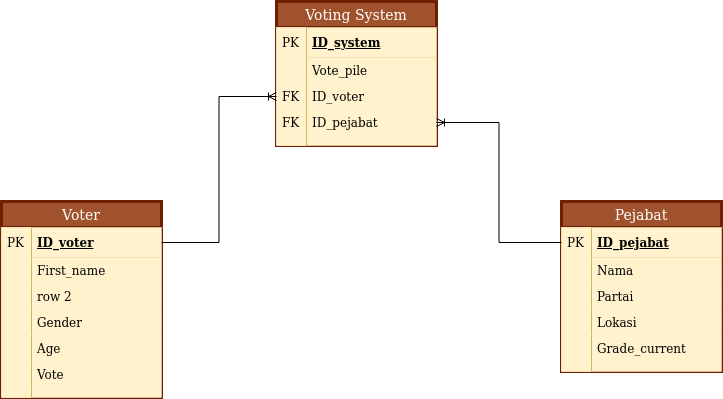

The diagram above was exported from draw.io. Its source (the exported page's mxGraphModel, read from the mxfile embedded in the PNG):
<mxGraphModel dx="1355" dy="776" grid="1" gridSize="10" guides="1" tooltips="1" connect="1" arrows="1" fold="1" page="1" pageScale="1" pageWidth="850" pageHeight="1100" background="#ffffff" math="0" shadow="0">
  <root>
    <mxCell id="0" />
    <mxCell id="1" parent="0" />
    <mxCell id="imnuI00hvsWQsDdrAOVd-14" value="Voting System" style="swimlane;fontStyle=0;childLayout=stackLayout;horizontal=1;startSize=26;horizontalStack=0;resizeParent=1;resizeParentMax=0;resizeLast=0;collapsible=1;marginBottom=0;align=center;fontSize=14;fillColor=#a0522d;strokeColor=#6D1F00;fontColor=#ffffff;strokeWidth=3;" vertex="1" parent="1">
      <mxGeometry x="345" y="60" width="160" height="144" as="geometry" />
    </mxCell>
    <mxCell id="imnuI00hvsWQsDdrAOVd-15" value="ID_system" style="shape=partialRectangle;top=0;left=0;right=0;bottom=1;align=left;verticalAlign=middle;fillColor=#fff2cc;spacingLeft=34;spacingRight=4;overflow=hidden;rotatable=0;points=[[0,0.5],[1,0.5]];portConstraint=eastwest;dropTarget=0;fontStyle=5;fontSize=12;strokeColor=#d6b656;" vertex="1" parent="imnuI00hvsWQsDdrAOVd-14">
      <mxGeometry y="26" width="160" height="30" as="geometry" />
    </mxCell>
    <mxCell id="imnuI00hvsWQsDdrAOVd-16" value="PK" style="shape=partialRectangle;top=0;left=0;bottom=0;fillColor=#fff2cc;align=left;verticalAlign=middle;spacingLeft=4;spacingRight=4;overflow=hidden;rotatable=0;points=[];portConstraint=eastwest;part=1;fontSize=12;strokeColor=#d6b656;" vertex="1" connectable="0" parent="imnuI00hvsWQsDdrAOVd-15">
      <mxGeometry width="30" height="30" as="geometry" />
    </mxCell>
    <mxCell id="imnuI00hvsWQsDdrAOVd-44" value="Vote_pile" style="shape=partialRectangle;top=0;left=0;right=0;bottom=0;align=left;verticalAlign=top;fillColor=#fff2cc;spacingLeft=34;spacingRight=4;overflow=hidden;rotatable=0;points=[[0,0.5],[1,0.5]];portConstraint=eastwest;dropTarget=0;fontSize=12;strokeColor=#d6b656;" vertex="1" parent="imnuI00hvsWQsDdrAOVd-14">
      <mxGeometry y="56" width="160" height="26" as="geometry" />
    </mxCell>
    <mxCell id="imnuI00hvsWQsDdrAOVd-45" value="" style="shape=partialRectangle;top=0;left=0;bottom=0;fillColor=#fff2cc;align=left;verticalAlign=top;spacingLeft=4;spacingRight=4;overflow=hidden;rotatable=0;points=[];portConstraint=eastwest;part=1;fontSize=12;strokeColor=#d6b656;" vertex="1" connectable="0" parent="imnuI00hvsWQsDdrAOVd-44">
      <mxGeometry width="30" height="26" as="geometry" />
    </mxCell>
    <mxCell id="imnuI00hvsWQsDdrAOVd-17" value="ID_voter" style="shape=partialRectangle;top=0;left=0;right=0;bottom=0;align=left;verticalAlign=top;fillColor=#fff2cc;spacingLeft=34;spacingRight=4;overflow=hidden;rotatable=0;points=[[0,0.5],[1,0.5]];portConstraint=eastwest;dropTarget=0;fontSize=12;strokeColor=#d6b656;" vertex="1" parent="imnuI00hvsWQsDdrAOVd-14">
      <mxGeometry y="82" width="160" height="26" as="geometry" />
    </mxCell>
    <mxCell id="imnuI00hvsWQsDdrAOVd-18" value="FK" style="shape=partialRectangle;top=0;left=0;bottom=0;fillColor=#fff2cc;align=left;verticalAlign=top;spacingLeft=4;spacingRight=4;overflow=hidden;rotatable=0;points=[];portConstraint=eastwest;part=1;fontSize=12;strokeColor=#d6b656;" vertex="1" connectable="0" parent="imnuI00hvsWQsDdrAOVd-17">
      <mxGeometry width="30" height="26" as="geometry" />
    </mxCell>
    <mxCell id="imnuI00hvsWQsDdrAOVd-19" value="ID_pejabat" style="shape=partialRectangle;top=0;left=0;right=0;bottom=0;align=left;verticalAlign=top;fillColor=#fff2cc;spacingLeft=34;spacingRight=4;overflow=hidden;rotatable=0;points=[[0,0.5],[1,0.5]];portConstraint=eastwest;dropTarget=0;fontSize=12;strokeColor=#d6b656;" vertex="1" parent="imnuI00hvsWQsDdrAOVd-14">
      <mxGeometry y="108" width="160" height="26" as="geometry" />
    </mxCell>
    <mxCell id="imnuI00hvsWQsDdrAOVd-20" value="FK" style="shape=partialRectangle;top=0;left=0;bottom=0;fillColor=#fff2cc;align=left;verticalAlign=top;spacingLeft=4;spacingRight=4;overflow=hidden;rotatable=0;points=[];portConstraint=eastwest;part=1;fontSize=12;strokeColor=#d6b656;" vertex="1" connectable="0" parent="imnuI00hvsWQsDdrAOVd-19">
      <mxGeometry width="30" height="26" as="geometry" />
    </mxCell>
    <mxCell id="imnuI00hvsWQsDdrAOVd-23" value="" style="shape=partialRectangle;top=0;left=0;right=0;bottom=0;align=left;verticalAlign=top;fillColor=#fff2cc;spacingLeft=34;spacingRight=4;overflow=hidden;rotatable=0;points=[[0,0.5],[1,0.5]];portConstraint=eastwest;dropTarget=0;fontSize=12;strokeColor=#d6b656;" vertex="1" parent="imnuI00hvsWQsDdrAOVd-14">
      <mxGeometry y="134" width="160" height="10" as="geometry" />
    </mxCell>
    <mxCell id="imnuI00hvsWQsDdrAOVd-24" value="" style="shape=partialRectangle;top=0;left=0;bottom=0;fillColor=#fff2cc;align=left;verticalAlign=top;spacingLeft=4;spacingRight=4;overflow=hidden;rotatable=0;points=[];portConstraint=eastwest;part=1;fontSize=12;strokeColor=#d6b656;" vertex="1" connectable="0" parent="imnuI00hvsWQsDdrAOVd-23">
      <mxGeometry width="30" height="10" as="geometry" />
    </mxCell>
    <mxCell id="imnuI00hvsWQsDdrAOVd-1" value="Voter" style="swimlane;fontStyle=0;childLayout=stackLayout;horizontal=1;startSize=26;horizontalStack=0;resizeParent=1;resizeParentMax=0;resizeLast=0;collapsible=1;marginBottom=0;align=center;fontSize=14;fillColor=#a0522d;strokeColor=#6D1F00;fontColor=#ffffff;strokeWidth=3;" vertex="1" parent="1">
      <mxGeometry x="70" y="260" width="160" height="196" as="geometry" />
    </mxCell>
    <mxCell id="imnuI00hvsWQsDdrAOVd-2" value="ID_voter" style="shape=partialRectangle;top=0;left=0;right=0;bottom=1;align=left;verticalAlign=middle;fillColor=#fff2cc;spacingLeft=34;spacingRight=4;overflow=hidden;rotatable=0;points=[[0,0.5],[1,0.5]];portConstraint=eastwest;dropTarget=0;fontStyle=5;fontSize=12;strokeColor=#d6b656;" vertex="1" parent="imnuI00hvsWQsDdrAOVd-1">
      <mxGeometry y="26" width="160" height="30" as="geometry" />
    </mxCell>
    <mxCell id="imnuI00hvsWQsDdrAOVd-3" value="PK" style="shape=partialRectangle;top=0;left=0;bottom=0;fillColor=#fff2cc;align=left;verticalAlign=middle;spacingLeft=4;spacingRight=4;overflow=hidden;rotatable=0;points=[];portConstraint=eastwest;part=1;fontSize=12;strokeColor=#d6b656;" vertex="1" connectable="0" parent="imnuI00hvsWQsDdrAOVd-2">
      <mxGeometry width="30" height="30" as="geometry" />
    </mxCell>
    <mxCell id="imnuI00hvsWQsDdrAOVd-4" value="First_name" style="shape=partialRectangle;top=0;left=0;right=0;bottom=0;align=left;verticalAlign=top;fillColor=#fff2cc;spacingLeft=34;spacingRight=4;overflow=hidden;rotatable=0;points=[[0,0.5],[1,0.5]];portConstraint=eastwest;dropTarget=0;fontSize=12;strokeColor=#d6b656;" vertex="1" parent="imnuI00hvsWQsDdrAOVd-1">
      <mxGeometry y="56" width="160" height="26" as="geometry" />
    </mxCell>
    <mxCell id="imnuI00hvsWQsDdrAOVd-5" value="" style="shape=partialRectangle;top=0;left=0;bottom=0;fillColor=#fff2cc;align=left;verticalAlign=top;spacingLeft=4;spacingRight=4;overflow=hidden;rotatable=0;points=[];portConstraint=eastwest;part=1;fontSize=12;strokeColor=#d6b656;" vertex="1" connectable="0" parent="imnuI00hvsWQsDdrAOVd-4">
      <mxGeometry width="30" height="26" as="geometry" />
    </mxCell>
    <mxCell id="imnuI00hvsWQsDdrAOVd-6" value="row 2" style="shape=partialRectangle;top=0;left=0;right=0;bottom=0;align=left;verticalAlign=top;fillColor=#fff2cc;spacingLeft=34;spacingRight=4;overflow=hidden;rotatable=0;points=[[0,0.5],[1,0.5]];portConstraint=eastwest;dropTarget=0;fontSize=12;strokeColor=#d6b656;" vertex="1" parent="imnuI00hvsWQsDdrAOVd-1">
      <mxGeometry y="82" width="160" height="26" as="geometry" />
    </mxCell>
    <mxCell id="imnuI00hvsWQsDdrAOVd-7" value="" style="shape=partialRectangle;top=0;left=0;bottom=0;fillColor=#fff2cc;align=left;verticalAlign=top;spacingLeft=4;spacingRight=4;overflow=hidden;rotatable=0;points=[];portConstraint=eastwest;part=1;fontSize=12;strokeColor=#d6b656;" vertex="1" connectable="0" parent="imnuI00hvsWQsDdrAOVd-6">
      <mxGeometry width="30" height="26" as="geometry" />
    </mxCell>
    <mxCell id="imnuI00hvsWQsDdrAOVd-8" value="Gender" style="shape=partialRectangle;top=0;left=0;right=0;bottom=0;align=left;verticalAlign=top;fillColor=#fff2cc;spacingLeft=34;spacingRight=4;overflow=hidden;rotatable=0;points=[[0,0.5],[1,0.5]];portConstraint=eastwest;dropTarget=0;fontSize=12;strokeColor=#d6b656;" vertex="1" parent="imnuI00hvsWQsDdrAOVd-1">
      <mxGeometry y="108" width="160" height="26" as="geometry" />
    </mxCell>
    <mxCell id="imnuI00hvsWQsDdrAOVd-9" value="" style="shape=partialRectangle;top=0;left=0;bottom=0;fillColor=#fff2cc;align=left;verticalAlign=top;spacingLeft=4;spacingRight=4;overflow=hidden;rotatable=0;points=[];portConstraint=eastwest;part=1;fontSize=12;strokeColor=#d6b656;" vertex="1" connectable="0" parent="imnuI00hvsWQsDdrAOVd-8">
      <mxGeometry width="30" height="26" as="geometry" />
    </mxCell>
    <mxCell id="imnuI00hvsWQsDdrAOVd-38" value="Age" style="shape=partialRectangle;top=0;left=0;right=0;bottom=0;align=left;verticalAlign=top;fillColor=#fff2cc;spacingLeft=34;spacingRight=4;overflow=hidden;rotatable=0;points=[[0,0.5],[1,0.5]];portConstraint=eastwest;dropTarget=0;fontSize=12;strokeColor=#d6b656;" vertex="1" parent="imnuI00hvsWQsDdrAOVd-1">
      <mxGeometry y="134" width="160" height="26" as="geometry" />
    </mxCell>
    <mxCell id="imnuI00hvsWQsDdrAOVd-39" value="" style="shape=partialRectangle;top=0;left=0;bottom=0;fillColor=#fff2cc;align=left;verticalAlign=top;spacingLeft=4;spacingRight=4;overflow=hidden;rotatable=0;points=[];portConstraint=eastwest;part=1;fontSize=12;strokeColor=#d6b656;" vertex="1" connectable="0" parent="imnuI00hvsWQsDdrAOVd-38">
      <mxGeometry width="30" height="26" as="geometry" />
    </mxCell>
    <mxCell id="imnuI00hvsWQsDdrAOVd-42" value="Vote" style="shape=partialRectangle;top=0;left=0;right=0;bottom=0;align=left;verticalAlign=top;fillColor=#fff2cc;spacingLeft=34;spacingRight=4;overflow=hidden;rotatable=0;points=[[0,0.5],[1,0.5]];portConstraint=eastwest;dropTarget=0;fontSize=12;strokeColor=#d6b656;" vertex="1" parent="imnuI00hvsWQsDdrAOVd-1">
      <mxGeometry y="160" width="160" height="26" as="geometry" />
    </mxCell>
    <mxCell id="imnuI00hvsWQsDdrAOVd-43" value="" style="shape=partialRectangle;top=0;left=0;bottom=0;fillColor=#fff2cc;align=left;verticalAlign=top;spacingLeft=4;spacingRight=4;overflow=hidden;rotatable=0;points=[];portConstraint=eastwest;part=1;fontSize=12;strokeColor=#d6b656;" vertex="1" connectable="0" parent="imnuI00hvsWQsDdrAOVd-42">
      <mxGeometry width="30" height="26" as="geometry" />
    </mxCell>
    <mxCell id="imnuI00hvsWQsDdrAOVd-10" value="" style="shape=partialRectangle;top=0;left=0;right=0;bottom=0;align=left;verticalAlign=top;fillColor=#fff2cc;spacingLeft=34;spacingRight=4;overflow=hidden;rotatable=0;points=[[0,0.5],[1,0.5]];portConstraint=eastwest;dropTarget=0;fontSize=12;strokeColor=#d6b656;" vertex="1" parent="imnuI00hvsWQsDdrAOVd-1">
      <mxGeometry y="186" width="160" height="10" as="geometry" />
    </mxCell>
    <mxCell id="imnuI00hvsWQsDdrAOVd-11" value="" style="shape=partialRectangle;top=0;left=0;bottom=0;fillColor=#fff2cc;align=left;verticalAlign=top;spacingLeft=4;spacingRight=4;overflow=hidden;rotatable=0;points=[];portConstraint=eastwest;part=1;fontSize=12;strokeColor=#d6b656;" vertex="1" connectable="0" parent="imnuI00hvsWQsDdrAOVd-10">
      <mxGeometry width="30" height="10" as="geometry" />
    </mxCell>
    <mxCell id="imnuI00hvsWQsDdrAOVd-25" value="Pejabat" style="swimlane;fontStyle=0;childLayout=stackLayout;horizontal=1;startSize=26;horizontalStack=0;resizeParent=1;resizeParentMax=0;resizeLast=0;collapsible=1;marginBottom=0;align=center;fontSize=14;fillColor=#a0522d;strokeColor=#6D1F00;fontColor=#ffffff;strokeWidth=3;" vertex="1" parent="1">
      <mxGeometry x="630" y="260" width="160" height="170" as="geometry" />
    </mxCell>
    <mxCell id="imnuI00hvsWQsDdrAOVd-26" value="ID_pejabat" style="shape=partialRectangle;top=0;left=0;right=0;bottom=1;align=left;verticalAlign=middle;fillColor=#fff2cc;spacingLeft=34;spacingRight=4;overflow=hidden;rotatable=0;points=[[0,0.5],[1,0.5]];portConstraint=eastwest;dropTarget=0;fontStyle=5;fontSize=12;strokeColor=#d6b656;" vertex="1" parent="imnuI00hvsWQsDdrAOVd-25">
      <mxGeometry y="26" width="160" height="30" as="geometry" />
    </mxCell>
    <mxCell id="imnuI00hvsWQsDdrAOVd-27" value="PK" style="shape=partialRectangle;top=0;left=0;bottom=0;fillColor=#fff2cc;align=left;verticalAlign=middle;spacingLeft=4;spacingRight=4;overflow=hidden;rotatable=0;points=[];portConstraint=eastwest;part=1;fontSize=12;strokeColor=#d6b656;" vertex="1" connectable="0" parent="imnuI00hvsWQsDdrAOVd-26">
      <mxGeometry width="30" height="30" as="geometry" />
    </mxCell>
    <mxCell id="imnuI00hvsWQsDdrAOVd-28" value="Nama" style="shape=partialRectangle;top=0;left=0;right=0;bottom=0;align=left;verticalAlign=top;fillColor=#fff2cc;spacingLeft=34;spacingRight=4;overflow=hidden;rotatable=0;points=[[0,0.5],[1,0.5]];portConstraint=eastwest;dropTarget=0;fontSize=12;strokeColor=#d6b656;" vertex="1" parent="imnuI00hvsWQsDdrAOVd-25">
      <mxGeometry y="56" width="160" height="26" as="geometry" />
    </mxCell>
    <mxCell id="imnuI00hvsWQsDdrAOVd-29" value="" style="shape=partialRectangle;top=0;left=0;bottom=0;fillColor=#fff2cc;align=left;verticalAlign=top;spacingLeft=4;spacingRight=4;overflow=hidden;rotatable=0;points=[];portConstraint=eastwest;part=1;fontSize=12;strokeColor=#d6b656;" vertex="1" connectable="0" parent="imnuI00hvsWQsDdrAOVd-28">
      <mxGeometry width="30" height="26" as="geometry" />
    </mxCell>
    <mxCell id="imnuI00hvsWQsDdrAOVd-30" value="Partai" style="shape=partialRectangle;top=0;left=0;right=0;bottom=0;align=left;verticalAlign=top;fillColor=#fff2cc;spacingLeft=34;spacingRight=4;overflow=hidden;rotatable=0;points=[[0,0.5],[1,0.5]];portConstraint=eastwest;dropTarget=0;fontSize=12;strokeColor=#d6b656;" vertex="1" parent="imnuI00hvsWQsDdrAOVd-25">
      <mxGeometry y="82" width="160" height="26" as="geometry" />
    </mxCell>
    <mxCell id="imnuI00hvsWQsDdrAOVd-31" value="" style="shape=partialRectangle;top=0;left=0;bottom=0;fillColor=#fff2cc;align=left;verticalAlign=top;spacingLeft=4;spacingRight=4;overflow=hidden;rotatable=0;points=[];portConstraint=eastwest;part=1;fontSize=12;strokeColor=#d6b656;" vertex="1" connectable="0" parent="imnuI00hvsWQsDdrAOVd-30">
      <mxGeometry width="30" height="26" as="geometry" />
    </mxCell>
    <mxCell id="imnuI00hvsWQsDdrAOVd-32" value="Lokasi" style="shape=partialRectangle;top=0;left=0;right=0;bottom=0;align=left;verticalAlign=top;fillColor=#fff2cc;spacingLeft=34;spacingRight=4;overflow=hidden;rotatable=0;points=[[0,0.5],[1,0.5]];portConstraint=eastwest;dropTarget=0;fontSize=12;strokeColor=#d6b656;" vertex="1" parent="imnuI00hvsWQsDdrAOVd-25">
      <mxGeometry y="108" width="160" height="26" as="geometry" />
    </mxCell>
    <mxCell id="imnuI00hvsWQsDdrAOVd-33" value="" style="shape=partialRectangle;top=0;left=0;bottom=0;fillColor=#fff2cc;align=left;verticalAlign=top;spacingLeft=4;spacingRight=4;overflow=hidden;rotatable=0;points=[];portConstraint=eastwest;part=1;fontSize=12;strokeColor=#d6b656;" vertex="1" connectable="0" parent="imnuI00hvsWQsDdrAOVd-32">
      <mxGeometry width="30" height="26" as="geometry" />
    </mxCell>
    <mxCell id="imnuI00hvsWQsDdrAOVd-36" value="Grade_current" style="shape=partialRectangle;top=0;left=0;right=0;bottom=0;align=left;verticalAlign=top;fillColor=#fff2cc;spacingLeft=34;spacingRight=4;overflow=hidden;rotatable=0;points=[[0,0.5],[1,0.5]];portConstraint=eastwest;dropTarget=0;fontSize=12;strokeColor=#d6b656;" vertex="1" parent="imnuI00hvsWQsDdrAOVd-25">
      <mxGeometry y="134" width="160" height="26" as="geometry" />
    </mxCell>
    <mxCell id="imnuI00hvsWQsDdrAOVd-37" value="" style="shape=partialRectangle;top=0;left=0;bottom=0;fillColor=#fff2cc;align=left;verticalAlign=top;spacingLeft=4;spacingRight=4;overflow=hidden;rotatable=0;points=[];portConstraint=eastwest;part=1;fontSize=12;strokeColor=#d6b656;" vertex="1" connectable="0" parent="imnuI00hvsWQsDdrAOVd-36">
      <mxGeometry width="30" height="26" as="geometry" />
    </mxCell>
    <mxCell id="imnuI00hvsWQsDdrAOVd-34" value="" style="shape=partialRectangle;top=0;left=0;right=0;bottom=0;align=left;verticalAlign=top;fillColor=#fff2cc;spacingLeft=34;spacingRight=4;overflow=hidden;rotatable=0;points=[[0,0.5],[1,0.5]];portConstraint=eastwest;dropTarget=0;fontSize=12;strokeColor=#d6b656;" vertex="1" parent="imnuI00hvsWQsDdrAOVd-25">
      <mxGeometry y="160" width="160" height="10" as="geometry" />
    </mxCell>
    <mxCell id="imnuI00hvsWQsDdrAOVd-35" value="" style="shape=partialRectangle;top=0;left=0;bottom=0;fillColor=#fff2cc;align=left;verticalAlign=top;spacingLeft=4;spacingRight=4;overflow=hidden;rotatable=0;points=[];portConstraint=eastwest;part=1;fontSize=12;strokeColor=#d6b656;" vertex="1" connectable="0" parent="imnuI00hvsWQsDdrAOVd-34">
      <mxGeometry width="30" height="10" as="geometry" />
    </mxCell>
    <mxCell id="imnuI00hvsWQsDdrAOVd-40" style="edgeStyle=orthogonalEdgeStyle;rounded=0;orthogonalLoop=1;jettySize=auto;html=1;endArrow=ERoneToMany;endFill=0;" edge="1" parent="1" source="imnuI00hvsWQsDdrAOVd-2" target="imnuI00hvsWQsDdrAOVd-17">
      <mxGeometry relative="1" as="geometry" />
    </mxCell>
    <mxCell id="imnuI00hvsWQsDdrAOVd-41" style="edgeStyle=orthogonalEdgeStyle;rounded=0;orthogonalLoop=1;jettySize=auto;html=1;endArrow=ERoneToMany;endFill=0;" edge="1" parent="1" source="imnuI00hvsWQsDdrAOVd-26" target="imnuI00hvsWQsDdrAOVd-19">
      <mxGeometry relative="1" as="geometry" />
    </mxCell>
  </root>
</mxGraphModel>